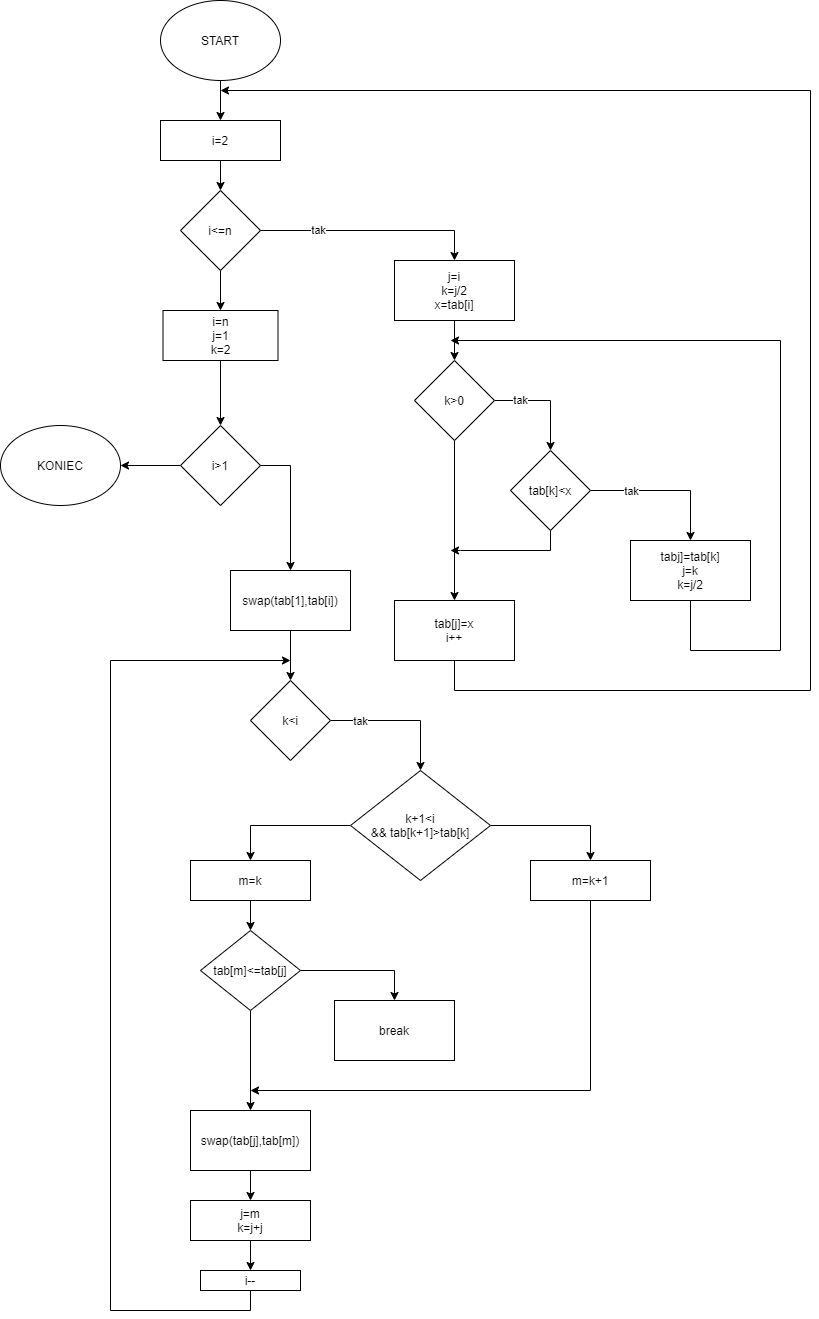

The diagram above was exported from draw.io. Its source (the exported page's mxGraphModel, read from the mxfile embedded in the PNG):
<mxGraphModel dx="1662" dy="794" grid="1" gridSize="10" guides="1" tooltips="1" connect="1" arrows="1" fold="1" page="1" pageScale="1" pageWidth="827" pageHeight="1169" math="0" shadow="0">
  <root>
    <mxCell id="0" />
    <mxCell id="1" parent="0" />
    <mxCell id="2aeu5xxMvoXkx-3dpnz4-3" value="" style="edgeStyle=orthogonalEdgeStyle;rounded=0;orthogonalLoop=1;jettySize=auto;html=1;" parent="1" source="2aeu5xxMvoXkx-3dpnz4-1" target="2aeu5xxMvoXkx-3dpnz4-2" edge="1">
      <mxGeometry relative="1" as="geometry" />
    </mxCell>
    <mxCell id="2aeu5xxMvoXkx-3dpnz4-1" value="START" style="ellipse;whiteSpace=wrap;html=1;" parent="1" vertex="1">
      <mxGeometry x="180" y="30" width="120" height="80" as="geometry" />
    </mxCell>
    <mxCell id="2aeu5xxMvoXkx-3dpnz4-5" value="" style="edgeStyle=orthogonalEdgeStyle;rounded=0;orthogonalLoop=1;jettySize=auto;html=1;" parent="1" source="2aeu5xxMvoXkx-3dpnz4-2" target="2aeu5xxMvoXkx-3dpnz4-4" edge="1">
      <mxGeometry relative="1" as="geometry" />
    </mxCell>
    <mxCell id="2aeu5xxMvoXkx-3dpnz4-2" value="i=2" style="whiteSpace=wrap;html=1;" parent="1" vertex="1">
      <mxGeometry x="180" y="150" width="120" height="40" as="geometry" />
    </mxCell>
    <mxCell id="2aeu5xxMvoXkx-3dpnz4-13" value="tak" style="edgeStyle=orthogonalEdgeStyle;rounded=0;orthogonalLoop=1;jettySize=auto;html=1;" parent="1" source="2aeu5xxMvoXkx-3dpnz4-4" target="2aeu5xxMvoXkx-3dpnz4-14" edge="1">
      <mxGeometry x="-0.4834" relative="1" as="geometry">
        <mxPoint x="471" y="340" as="targetPoint" />
        <Array as="points">
          <mxPoint x="474" y="260" />
        </Array>
        <mxPoint as="offset" />
      </mxGeometry>
    </mxCell>
    <mxCell id="2aeu5xxMvoXkx-3dpnz4-32" value="" style="edgeStyle=orthogonalEdgeStyle;rounded=0;orthogonalLoop=1;jettySize=auto;html=1;" parent="1" source="2aeu5xxMvoXkx-3dpnz4-4" target="2aeu5xxMvoXkx-3dpnz4-31" edge="1">
      <mxGeometry relative="1" as="geometry" />
    </mxCell>
    <mxCell id="2aeu5xxMvoXkx-3dpnz4-4" value="i&amp;lt;=n" style="rhombus;whiteSpace=wrap;html=1;" parent="1" vertex="1">
      <mxGeometry x="200" y="220" width="80" height="80" as="geometry" />
    </mxCell>
    <mxCell id="2aeu5xxMvoXkx-3dpnz4-16" value="" style="edgeStyle=orthogonalEdgeStyle;rounded=0;orthogonalLoop=1;jettySize=auto;html=1;" parent="1" source="2aeu5xxMvoXkx-3dpnz4-14" target="2aeu5xxMvoXkx-3dpnz4-15" edge="1">
      <mxGeometry relative="1" as="geometry" />
    </mxCell>
    <mxCell id="2aeu5xxMvoXkx-3dpnz4-14" value="j=i&lt;br&gt;k=j/2&lt;br&gt;x=tab[i]" style="rounded=0;whiteSpace=wrap;html=1;" parent="1" vertex="1">
      <mxGeometry x="414" y="290" width="120" height="60" as="geometry" />
    </mxCell>
    <mxCell id="2aeu5xxMvoXkx-3dpnz4-17" value="tak" style="edgeStyle=orthogonalEdgeStyle;rounded=0;orthogonalLoop=1;jettySize=auto;html=1;" parent="1" source="2aeu5xxMvoXkx-3dpnz4-15" target="2aeu5xxMvoXkx-3dpnz4-18" edge="1">
      <mxGeometry x="-0.5094" relative="1" as="geometry">
        <mxPoint x="610" y="500" as="targetPoint" />
        <Array as="points">
          <mxPoint x="570" y="430" />
        </Array>
        <mxPoint as="offset" />
      </mxGeometry>
    </mxCell>
    <mxCell id="2aeu5xxMvoXkx-3dpnz4-22" style="edgeStyle=orthogonalEdgeStyle;rounded=0;orthogonalLoop=1;jettySize=auto;html=1;" parent="1" source="2aeu5xxMvoXkx-3dpnz4-15" target="2aeu5xxMvoXkx-3dpnz4-23" edge="1">
      <mxGeometry relative="1" as="geometry">
        <mxPoint x="474" y="590" as="targetPoint" />
      </mxGeometry>
    </mxCell>
    <mxCell id="2aeu5xxMvoXkx-3dpnz4-15" value="k&amp;gt;0" style="rhombus;whiteSpace=wrap;html=1;rounded=0;" parent="1" vertex="1">
      <mxGeometry x="434" y="390" width="80" height="80" as="geometry" />
    </mxCell>
    <mxCell id="2aeu5xxMvoXkx-3dpnz4-20" value="" style="edgeStyle=orthogonalEdgeStyle;rounded=0;orthogonalLoop=1;jettySize=auto;html=1;" parent="1" source="2aeu5xxMvoXkx-3dpnz4-18" target="2aeu5xxMvoXkx-3dpnz4-19" edge="1">
      <mxGeometry relative="1" as="geometry" />
    </mxCell>
    <mxCell id="2aeu5xxMvoXkx-3dpnz4-21" value="tak" style="edgeLabel;html=1;align=center;verticalAlign=middle;resizable=0;points=[];" parent="2aeu5xxMvoXkx-3dpnz4-20" vertex="1" connectable="0">
      <mxGeometry y="2" relative="1" as="geometry">
        <mxPoint x="-35" y="2" as="offset" />
      </mxGeometry>
    </mxCell>
    <mxCell id="2aeu5xxMvoXkx-3dpnz4-28" style="edgeStyle=orthogonalEdgeStyle;rounded=0;orthogonalLoop=1;jettySize=auto;html=1;" parent="1" source="2aeu5xxMvoXkx-3dpnz4-18" edge="1">
      <mxGeometry relative="1" as="geometry">
        <mxPoint x="470" y="580" as="targetPoint" />
        <Array as="points">
          <mxPoint x="570" y="580" />
          <mxPoint x="480" y="580" />
        </Array>
      </mxGeometry>
    </mxCell>
    <mxCell id="2aeu5xxMvoXkx-3dpnz4-18" value="tab[k]&amp;lt;x" style="rhombus;whiteSpace=wrap;html=1;" parent="1" vertex="1">
      <mxGeometry x="530" y="480" width="80" height="80" as="geometry" />
    </mxCell>
    <mxCell id="2aeu5xxMvoXkx-3dpnz4-24" style="edgeStyle=orthogonalEdgeStyle;rounded=0;orthogonalLoop=1;jettySize=auto;html=1;" parent="1" source="2aeu5xxMvoXkx-3dpnz4-19" edge="1">
      <mxGeometry relative="1" as="geometry">
        <mxPoint x="470" y="370" as="targetPoint" />
        <Array as="points">
          <mxPoint x="710" y="680" />
          <mxPoint x="800" y="680" />
          <mxPoint x="800" y="370" />
        </Array>
      </mxGeometry>
    </mxCell>
    <mxCell id="2aeu5xxMvoXkx-3dpnz4-19" value="tabj]=tab[k]&lt;br&gt;j=k&lt;br&gt;k=j/2" style="whiteSpace=wrap;html=1;" parent="1" vertex="1">
      <mxGeometry x="650" y="570" width="120" height="60" as="geometry" />
    </mxCell>
    <mxCell id="2aeu5xxMvoXkx-3dpnz4-26" style="edgeStyle=orthogonalEdgeStyle;rounded=0;orthogonalLoop=1;jettySize=auto;html=1;" parent="1" source="2aeu5xxMvoXkx-3dpnz4-23" edge="1">
      <mxGeometry relative="1" as="geometry">
        <mxPoint x="240" y="120" as="targetPoint" />
        <Array as="points">
          <mxPoint x="474" y="720" />
          <mxPoint x="830" y="720" />
          <mxPoint x="830" y="120" />
        </Array>
      </mxGeometry>
    </mxCell>
    <mxCell id="2aeu5xxMvoXkx-3dpnz4-23" value="tab[j]=x&lt;br&gt;i++" style="rounded=0;whiteSpace=wrap;html=1;" parent="1" vertex="1">
      <mxGeometry x="414" y="630" width="120" height="60" as="geometry" />
    </mxCell>
    <mxCell id="2aeu5xxMvoXkx-3dpnz4-34" value="" style="edgeStyle=orthogonalEdgeStyle;rounded=0;orthogonalLoop=1;jettySize=auto;html=1;" parent="1" source="2aeu5xxMvoXkx-3dpnz4-31" target="2aeu5xxMvoXkx-3dpnz4-33" edge="1">
      <mxGeometry relative="1" as="geometry" />
    </mxCell>
    <mxCell id="2aeu5xxMvoXkx-3dpnz4-31" value="i=n&lt;br&gt;j=1&lt;br&gt;k=2" style="whiteSpace=wrap;html=1;" parent="1" vertex="1">
      <mxGeometry x="182.5" y="340" width="115" height="50" as="geometry" />
    </mxCell>
    <mxCell id="2aeu5xxMvoXkx-3dpnz4-35" style="edgeStyle=orthogonalEdgeStyle;rounded=0;orthogonalLoop=1;jettySize=auto;html=1;" parent="1" source="2aeu5xxMvoXkx-3dpnz4-33" target="2aeu5xxMvoXkx-3dpnz4-36" edge="1">
      <mxGeometry relative="1" as="geometry">
        <mxPoint x="310" y="630" as="targetPoint" />
        <Array as="points">
          <mxPoint x="310" y="495" />
        </Array>
      </mxGeometry>
    </mxCell>
    <mxCell id="2aeu5xxMvoXkx-3dpnz4-71" value="" style="edgeStyle=orthogonalEdgeStyle;rounded=0;orthogonalLoop=1;jettySize=auto;html=1;" parent="1" source="2aeu5xxMvoXkx-3dpnz4-33" target="2aeu5xxMvoXkx-3dpnz4-70" edge="1">
      <mxGeometry relative="1" as="geometry" />
    </mxCell>
    <mxCell id="2aeu5xxMvoXkx-3dpnz4-33" value="i&amp;gt;1" style="rhombus;whiteSpace=wrap;html=1;" parent="1" vertex="1">
      <mxGeometry x="200" y="455" width="80" height="80" as="geometry" />
    </mxCell>
    <mxCell id="2aeu5xxMvoXkx-3dpnz4-40" value="" style="edgeStyle=orthogonalEdgeStyle;rounded=0;orthogonalLoop=1;jettySize=auto;html=1;" parent="1" source="2aeu5xxMvoXkx-3dpnz4-36" target="2aeu5xxMvoXkx-3dpnz4-39" edge="1">
      <mxGeometry relative="1" as="geometry" />
    </mxCell>
    <mxCell id="2aeu5xxMvoXkx-3dpnz4-36" value="swap(tab[1],tab[i])" style="rounded=0;whiteSpace=wrap;html=1;" parent="1" vertex="1">
      <mxGeometry x="250" y="600" width="120" height="60" as="geometry" />
    </mxCell>
    <mxCell id="2aeu5xxMvoXkx-3dpnz4-41" style="edgeStyle=orthogonalEdgeStyle;rounded=0;orthogonalLoop=1;jettySize=auto;html=1;" parent="1" source="2aeu5xxMvoXkx-3dpnz4-39" target="2aeu5xxMvoXkx-3dpnz4-44" edge="1">
      <mxGeometry relative="1" as="geometry">
        <mxPoint x="440" y="830" as="targetPoint" />
      </mxGeometry>
    </mxCell>
    <mxCell id="2aeu5xxMvoXkx-3dpnz4-42" value="tak" style="edgeLabel;html=1;align=center;verticalAlign=middle;resizable=0;points=[];" parent="2aeu5xxMvoXkx-3dpnz4-41" vertex="1" connectable="0">
      <mxGeometry x="-0.2941" y="2" relative="1" as="geometry">
        <mxPoint x="-20" y="2" as="offset" />
      </mxGeometry>
    </mxCell>
    <mxCell id="2aeu5xxMvoXkx-3dpnz4-39" value="k&amp;lt;i" style="rhombus;whiteSpace=wrap;html=1;rounded=0;" parent="1" vertex="1">
      <mxGeometry x="270" y="710" width="80" height="80" as="geometry" />
    </mxCell>
    <mxCell id="2aeu5xxMvoXkx-3dpnz4-46" value="" style="edgeStyle=orthogonalEdgeStyle;rounded=0;orthogonalLoop=1;jettySize=auto;html=1;" parent="1" source="2aeu5xxMvoXkx-3dpnz4-44" target="2aeu5xxMvoXkx-3dpnz4-45" edge="1">
      <mxGeometry relative="1" as="geometry">
        <Array as="points">
          <mxPoint x="610" y="855" />
        </Array>
      </mxGeometry>
    </mxCell>
    <mxCell id="2aeu5xxMvoXkx-3dpnz4-51" value="" style="edgeStyle=orthogonalEdgeStyle;rounded=0;orthogonalLoop=1;jettySize=auto;html=1;" parent="1" source="2aeu5xxMvoXkx-3dpnz4-44" target="2aeu5xxMvoXkx-3dpnz4-50" edge="1">
      <mxGeometry relative="1" as="geometry">
        <Array as="points">
          <mxPoint x="270" y="855" />
        </Array>
      </mxGeometry>
    </mxCell>
    <mxCell id="2aeu5xxMvoXkx-3dpnz4-44" value="k+1&amp;lt;i&lt;br&gt;&amp;amp;&amp;amp; tab[k+1]&amp;gt;tab[k]" style="rhombus;whiteSpace=wrap;html=1;" parent="1" vertex="1">
      <mxGeometry x="370" y="800" width="140" height="110" as="geometry" />
    </mxCell>
    <mxCell id="2aeu5xxMvoXkx-3dpnz4-69" style="edgeStyle=orthogonalEdgeStyle;rounded=0;orthogonalLoop=1;jettySize=auto;html=1;" parent="1" source="2aeu5xxMvoXkx-3dpnz4-45" edge="1">
      <mxGeometry relative="1" as="geometry">
        <mxPoint x="270" y="1120" as="targetPoint" />
        <Array as="points">
          <mxPoint x="610" y="1120" />
        </Array>
      </mxGeometry>
    </mxCell>
    <mxCell id="2aeu5xxMvoXkx-3dpnz4-45" value="m=k+1" style="whiteSpace=wrap;html=1;" parent="1" vertex="1">
      <mxGeometry x="550" y="890" width="120" height="40" as="geometry" />
    </mxCell>
    <mxCell id="2aeu5xxMvoXkx-3dpnz4-53" value="" style="edgeStyle=orthogonalEdgeStyle;rounded=0;orthogonalLoop=1;jettySize=auto;html=1;" parent="1" source="2aeu5xxMvoXkx-3dpnz4-50" target="2aeu5xxMvoXkx-3dpnz4-52" edge="1">
      <mxGeometry relative="1" as="geometry" />
    </mxCell>
    <mxCell id="2aeu5xxMvoXkx-3dpnz4-50" value="m=k" style="whiteSpace=wrap;html=1;" parent="1" vertex="1">
      <mxGeometry x="210" y="890" width="120" height="40" as="geometry" />
    </mxCell>
    <mxCell id="2aeu5xxMvoXkx-3dpnz4-55" value="" style="edgeStyle=orthogonalEdgeStyle;rounded=0;orthogonalLoop=1;jettySize=auto;html=1;" parent="1" source="2aeu5xxMvoXkx-3dpnz4-52" target="2aeu5xxMvoXkx-3dpnz4-54" edge="1">
      <mxGeometry relative="1" as="geometry">
        <Array as="points">
          <mxPoint x="414" y="1000" />
        </Array>
      </mxGeometry>
    </mxCell>
    <mxCell id="2aeu5xxMvoXkx-3dpnz4-56" style="edgeStyle=orthogonalEdgeStyle;rounded=0;orthogonalLoop=1;jettySize=auto;html=1;" parent="1" source="2aeu5xxMvoXkx-3dpnz4-52" target="2aeu5xxMvoXkx-3dpnz4-57" edge="1">
      <mxGeometry relative="1" as="geometry">
        <mxPoint x="270" y="1160" as="targetPoint" />
      </mxGeometry>
    </mxCell>
    <mxCell id="2aeu5xxMvoXkx-3dpnz4-52" value="tab[m]&amp;lt;=tab[j]" style="rhombus;whiteSpace=wrap;html=1;" parent="1" vertex="1">
      <mxGeometry x="220" y="960" width="100" height="80" as="geometry" />
    </mxCell>
    <mxCell id="2aeu5xxMvoXkx-3dpnz4-54" value="break" style="whiteSpace=wrap;html=1;" parent="1" vertex="1">
      <mxGeometry x="354" y="1030" width="120" height="60" as="geometry" />
    </mxCell>
    <mxCell id="2aeu5xxMvoXkx-3dpnz4-59" value="" style="edgeStyle=orthogonalEdgeStyle;rounded=0;orthogonalLoop=1;jettySize=auto;html=1;" parent="1" source="2aeu5xxMvoXkx-3dpnz4-57" target="2aeu5xxMvoXkx-3dpnz4-58" edge="1">
      <mxGeometry relative="1" as="geometry" />
    </mxCell>
    <mxCell id="2aeu5xxMvoXkx-3dpnz4-57" value="swap(tab[j],tab[m])" style="rounded=0;whiteSpace=wrap;html=1;" parent="1" vertex="1">
      <mxGeometry x="210" y="1140" width="120" height="60" as="geometry" />
    </mxCell>
    <mxCell id="2aeu5xxMvoXkx-3dpnz4-62" value="" style="edgeStyle=orthogonalEdgeStyle;rounded=0;orthogonalLoop=1;jettySize=auto;html=1;" parent="1" source="2aeu5xxMvoXkx-3dpnz4-58" target="2aeu5xxMvoXkx-3dpnz4-61" edge="1">
      <mxGeometry relative="1" as="geometry" />
    </mxCell>
    <mxCell id="2aeu5xxMvoXkx-3dpnz4-58" value="j=m&lt;br&gt;k=j+j" style="whiteSpace=wrap;html=1;rounded=0;" parent="1" vertex="1">
      <mxGeometry x="210" y="1230" width="120" height="40" as="geometry" />
    </mxCell>
    <mxCell id="2aeu5xxMvoXkx-3dpnz4-63" style="edgeStyle=orthogonalEdgeStyle;rounded=0;orthogonalLoop=1;jettySize=auto;html=1;" parent="1" source="2aeu5xxMvoXkx-3dpnz4-61" edge="1">
      <mxGeometry relative="1" as="geometry">
        <mxPoint x="310" y="690" as="targetPoint" />
        <Array as="points">
          <mxPoint x="270" y="1340" />
          <mxPoint x="130" y="1340" />
          <mxPoint x="130" y="690" />
        </Array>
      </mxGeometry>
    </mxCell>
    <mxCell id="2aeu5xxMvoXkx-3dpnz4-61" value="i--" style="whiteSpace=wrap;html=1;rounded=0;" parent="1" vertex="1">
      <mxGeometry x="220" y="1300" width="100" height="20" as="geometry" />
    </mxCell>
    <mxCell id="2aeu5xxMvoXkx-3dpnz4-70" value="KONIEC" style="ellipse;whiteSpace=wrap;html=1;" parent="1" vertex="1">
      <mxGeometry x="20" y="455" width="120" height="80" as="geometry" />
    </mxCell>
  </root>
</mxGraphModel>